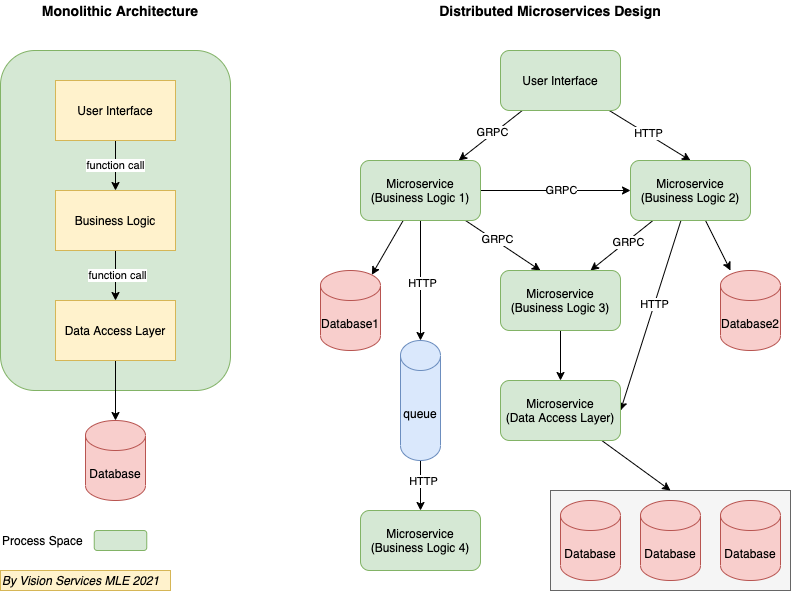

The diagram above was exported from draw.io. Its source (the exported page's mxGraphModel, read from the mxfile embedded in the PNG):
<mxGraphModel dx="972" dy="979" grid="1" gridSize="10" guides="1" tooltips="1" connect="1" arrows="1" fold="1" page="1" pageScale="1" pageWidth="850" pageHeight="1100" math="0" shadow="0">
  <root>
    <mxCell id="0" />
    <mxCell id="1" parent="0" />
    <mxCell id="44" value="" style="rounded=0;whiteSpace=wrap;html=1;fillColor=#f5f5f5;strokeColor=#666666;fontColor=#333333;" parent="1" vertex="1">
      <mxGeometry x="560" y="640" width="240" height="100" as="geometry" />
    </mxCell>
    <mxCell id="2" value="" style="rounded=1;whiteSpace=wrap;html=1;fillColor=#d5e8d4;strokeColor=#82b366;" parent="1" vertex="1">
      <mxGeometry x="10" y="200" width="230" height="340" as="geometry" />
    </mxCell>
    <mxCell id="30" value="function call" style="edgeStyle=none;rounded=0;orthogonalLoop=1;jettySize=auto;html=1;entryX=0.5;entryY=0;entryDx=0;entryDy=0;" parent="1" source="3" target="4" edge="1">
      <mxGeometry relative="1" as="geometry" />
    </mxCell>
    <mxCell id="3" value="User Interface" style="rounded=0;whiteSpace=wrap;html=1;fillColor=#fff2cc;strokeColor=#d6b656;" parent="1" vertex="1">
      <mxGeometry x="65" y="230" width="120" height="60" as="geometry" />
    </mxCell>
    <mxCell id="31" style="edgeStyle=none;rounded=0;orthogonalLoop=1;jettySize=auto;html=1;entryX=0.5;entryY=0;entryDx=0;entryDy=0;" parent="1" source="4" target="5" edge="1">
      <mxGeometry relative="1" as="geometry" />
    </mxCell>
    <mxCell id="33" value="function call" style="edgeLabel;html=1;align=center;verticalAlign=middle;resizable=0;points=[];" parent="31" vertex="1" connectable="0">
      <mxGeometry x="-0.0466" y="1" relative="1" as="geometry">
        <mxPoint as="offset" />
      </mxGeometry>
    </mxCell>
    <mxCell id="4" value="Business Logic" style="rounded=0;whiteSpace=wrap;html=1;fillColor=#fff2cc;strokeColor=#d6b656;" parent="1" vertex="1">
      <mxGeometry x="65" y="340" width="120" height="60" as="geometry" />
    </mxCell>
    <mxCell id="32" style="edgeStyle=none;rounded=0;orthogonalLoop=1;jettySize=auto;html=1;entryX=0.5;entryY=0;entryDx=0;entryDy=0;entryPerimeter=0;" parent="1" source="5" target="18" edge="1">
      <mxGeometry relative="1" as="geometry" />
    </mxCell>
    <mxCell id="5" value="Data Access Layer" style="rounded=0;whiteSpace=wrap;html=1;fillColor=#fff2cc;strokeColor=#d6b656;" parent="1" vertex="1">
      <mxGeometry x="65" y="450" width="120" height="60" as="geometry" />
    </mxCell>
    <mxCell id="7" value="&lt;font style=&quot;font-size: 14px&quot;&gt;&lt;b&gt;Monolithic Architecture&lt;/b&gt;&lt;/font&gt;" style="text;html=1;strokeColor=none;fillColor=none;align=center;verticalAlign=middle;whiteSpace=wrap;rounded=0;" parent="1" vertex="1">
      <mxGeometry x="20" y="150" width="220" height="20" as="geometry" />
    </mxCell>
    <mxCell id="13" value="&lt;font style=&quot;font-size: 14px&quot;&gt;&lt;b&gt;Distributed Microservices Design&lt;br&gt;&lt;/b&gt;&lt;/font&gt;" style="text;html=1;strokeColor=none;fillColor=none;align=center;verticalAlign=middle;whiteSpace=wrap;rounded=0;" parent="1" vertex="1">
      <mxGeometry x="370" y="150" width="380" height="20" as="geometry" />
    </mxCell>
    <mxCell id="26" style="rounded=0;orthogonalLoop=1;jettySize=auto;html=1;" parent="1" source="14" target="16" edge="1">
      <mxGeometry relative="1" as="geometry" />
    </mxCell>
    <mxCell id="28" value="GRPC" style="edgeLabel;html=1;align=center;verticalAlign=middle;resizable=0;points=[];" parent="26" vertex="1" connectable="0">
      <mxGeometry x="-0.078" y="-2" relative="1" as="geometry">
        <mxPoint as="offset" />
      </mxGeometry>
    </mxCell>
    <mxCell id="27" style="edgeStyle=none;rounded=0;orthogonalLoop=1;jettySize=auto;html=1;entryX=0.5;entryY=0;entryDx=0;entryDy=0;" parent="1" source="14" target="17" edge="1">
      <mxGeometry relative="1" as="geometry" />
    </mxCell>
    <mxCell id="29" value="HTTP" style="edgeLabel;html=1;align=center;verticalAlign=middle;resizable=0;points=[];" parent="27" vertex="1" connectable="0">
      <mxGeometry x="-0.0518" y="1" relative="1" as="geometry">
        <mxPoint as="offset" />
      </mxGeometry>
    </mxCell>
    <mxCell id="14" value="&lt;span&gt;User Interface&lt;/span&gt;" style="rounded=1;whiteSpace=wrap;html=1;fillColor=#d5e8d4;strokeColor=#82b366;" parent="1" vertex="1">
      <mxGeometry x="510" y="200" width="120" height="60" as="geometry" />
    </mxCell>
    <mxCell id="36" style="edgeStyle=none;rounded=0;orthogonalLoop=1;jettySize=auto;html=1;" parent="1" source="16" target="17" edge="1">
      <mxGeometry relative="1" as="geometry" />
    </mxCell>
    <mxCell id="48" value="GRPC" style="edgeLabel;html=1;align=center;verticalAlign=middle;resizable=0;points=[];" parent="36" vertex="1" connectable="0">
      <mxGeometry x="0.0733" y="1" relative="1" as="geometry">
        <mxPoint as="offset" />
      </mxGeometry>
    </mxCell>
    <mxCell id="38" style="edgeStyle=none;rounded=0;orthogonalLoop=1;jettySize=auto;html=1;entryX=0.333;entryY=0;entryDx=0;entryDy=0;entryPerimeter=0;" parent="1" source="16" target="34" edge="1">
      <mxGeometry relative="1" as="geometry" />
    </mxCell>
    <mxCell id="49" value="GRPC" style="edgeLabel;html=1;align=center;verticalAlign=middle;resizable=0;points=[];" parent="38" vertex="1" connectable="0">
      <mxGeometry x="-0.1821" y="2" relative="1" as="geometry">
        <mxPoint as="offset" />
      </mxGeometry>
    </mxCell>
    <mxCell id="42" style="edgeStyle=none;rounded=0;orthogonalLoop=1;jettySize=auto;html=1;entryX=0.855;entryY=0;entryDx=0;entryDy=4.35;entryPerimeter=0;" parent="1" source="16" target="19" edge="1">
      <mxGeometry relative="1" as="geometry" />
    </mxCell>
    <mxCell id="52" style="edgeStyle=none;rounded=0;orthogonalLoop=1;jettySize=auto;html=1;" parent="1" source="16" target="50" edge="1">
      <mxGeometry relative="1" as="geometry" />
    </mxCell>
    <mxCell id="54" value="HTTP" style="edgeLabel;html=1;align=center;verticalAlign=middle;resizable=0;points=[];" parent="52" vertex="1" connectable="0">
      <mxGeometry x="0.0362" y="1" relative="1" as="geometry">
        <mxPoint as="offset" />
      </mxGeometry>
    </mxCell>
    <mxCell id="16" value="Microservice&lt;br&gt;(Business Logic 1)&lt;span&gt;&lt;br&gt;&lt;/span&gt;" style="rounded=1;whiteSpace=wrap;html=1;fillColor=#d5e8d4;strokeColor=#82b366;" parent="1" vertex="1">
      <mxGeometry x="370" y="310" width="120" height="60" as="geometry" />
    </mxCell>
    <mxCell id="37" style="edgeStyle=none;rounded=0;orthogonalLoop=1;jettySize=auto;html=1;entryX=0.75;entryY=0;entryDx=0;entryDy=0;" parent="1" source="17" target="34" edge="1">
      <mxGeometry relative="1" as="geometry" />
    </mxCell>
    <mxCell id="56" value="GRPC" style="edgeLabel;html=1;align=center;verticalAlign=middle;resizable=0;points=[];" parent="37" vertex="1" connectable="0">
      <mxGeometry x="-0.1817" y="1" relative="1" as="geometry">
        <mxPoint as="offset" />
      </mxGeometry>
    </mxCell>
    <mxCell id="40" style="edgeStyle=none;rounded=0;orthogonalLoop=1;jettySize=auto;html=1;entryX=1;entryY=0.5;entryDx=0;entryDy=0;" parent="1" source="17" target="35" edge="1">
      <mxGeometry relative="1" as="geometry" />
    </mxCell>
    <mxCell id="57" value="HTTP" style="edgeLabel;html=1;align=center;verticalAlign=middle;resizable=0;points=[];" parent="40" vertex="1" connectable="0">
      <mxGeometry x="-0.1135" relative="1" as="geometry">
        <mxPoint as="offset" />
      </mxGeometry>
    </mxCell>
    <mxCell id="43" style="edgeStyle=none;rounded=0;orthogonalLoop=1;jettySize=auto;html=1;" parent="1" source="17" target="21" edge="1">
      <mxGeometry relative="1" as="geometry" />
    </mxCell>
    <mxCell id="17" value="Microservice&lt;br&gt;(Business Logic 2)" style="rounded=1;whiteSpace=wrap;html=1;fillColor=#d5e8d4;strokeColor=#82b366;" parent="1" vertex="1">
      <mxGeometry x="640" y="310" width="120" height="60" as="geometry" />
    </mxCell>
    <mxCell id="18" value="Database" style="shape=cylinder3;whiteSpace=wrap;html=1;boundedLbl=1;backgroundOutline=1;size=15;fillColor=#f8cecc;strokeColor=#b85450;" parent="1" vertex="1">
      <mxGeometry x="95" y="570" width="60" height="80" as="geometry" />
    </mxCell>
    <mxCell id="19" value="Database1" style="shape=cylinder3;whiteSpace=wrap;html=1;boundedLbl=1;backgroundOutline=1;size=15;fillColor=#f8cecc;strokeColor=#b85450;" parent="1" vertex="1">
      <mxGeometry x="330" y="420" width="60" height="80" as="geometry" />
    </mxCell>
    <mxCell id="20" value="Database" style="shape=cylinder3;whiteSpace=wrap;html=1;boundedLbl=1;backgroundOutline=1;size=15;fillColor=#f8cecc;strokeColor=#b85450;" parent="1" vertex="1">
      <mxGeometry x="650" y="650" width="60" height="80" as="geometry" />
    </mxCell>
    <mxCell id="21" value="Database2" style="shape=cylinder3;whiteSpace=wrap;html=1;boundedLbl=1;backgroundOutline=1;size=15;fillColor=#f8cecc;strokeColor=#b85450;" parent="1" vertex="1">
      <mxGeometry x="730" y="420" width="60" height="80" as="geometry" />
    </mxCell>
    <mxCell id="22" value="Process Space" style="text;html=1;strokeColor=none;fillColor=none;align=left;verticalAlign=middle;whiteSpace=wrap;rounded=0;" parent="1" vertex="1">
      <mxGeometry x="10" y="680" width="90" height="20" as="geometry" />
    </mxCell>
    <mxCell id="23" value="" style="rounded=1;whiteSpace=wrap;html=1;fillColor=#d5e8d4;strokeColor=#82b366;" parent="1" vertex="1">
      <mxGeometry x="103.75" y="680" width="52.5" height="20" as="geometry" />
    </mxCell>
    <mxCell id="39" style="edgeStyle=none;rounded=0;orthogonalLoop=1;jettySize=auto;html=1;" parent="1" source="34" target="35" edge="1">
      <mxGeometry relative="1" as="geometry" />
    </mxCell>
    <mxCell id="34" value="Microservice&lt;br&gt;(Business Logic 3)" style="rounded=1;whiteSpace=wrap;html=1;fillColor=#d5e8d4;strokeColor=#82b366;" parent="1" vertex="1">
      <mxGeometry x="510" y="420" width="120" height="60" as="geometry" />
    </mxCell>
    <mxCell id="41" style="edgeStyle=none;rounded=0;orthogonalLoop=1;jettySize=auto;html=1;entryX=0.5;entryY=0;entryDx=0;entryDy=0;" parent="1" source="35" target="44" edge="1">
      <mxGeometry relative="1" as="geometry">
        <mxPoint x="570" y="620" as="targetPoint" />
      </mxGeometry>
    </mxCell>
    <mxCell id="35" value="&lt;span&gt;Microservice&lt;br&gt;(Data Access Layer)&lt;/span&gt;" style="rounded=1;whiteSpace=wrap;html=1;fillColor=#d5e8d4;strokeColor=#82b366;" parent="1" vertex="1">
      <mxGeometry x="510" y="530" width="120" height="60" as="geometry" />
    </mxCell>
    <mxCell id="46" value="Database" style="shape=cylinder3;whiteSpace=wrap;html=1;boundedLbl=1;backgroundOutline=1;size=15;fillColor=#f8cecc;strokeColor=#b85450;" parent="1" vertex="1">
      <mxGeometry x="730" y="650" width="60" height="80" as="geometry" />
    </mxCell>
    <mxCell id="47" value="Database" style="shape=cylinder3;whiteSpace=wrap;html=1;boundedLbl=1;backgroundOutline=1;size=15;fillColor=#f8cecc;strokeColor=#b85450;" parent="1" vertex="1">
      <mxGeometry x="570" y="650" width="60" height="80" as="geometry" />
    </mxCell>
    <mxCell id="53" style="edgeStyle=none;rounded=0;orthogonalLoop=1;jettySize=auto;html=1;" parent="1" source="50" target="51" edge="1">
      <mxGeometry relative="1" as="geometry" />
    </mxCell>
    <mxCell id="55" value="HTTP" style="edgeLabel;html=1;align=center;verticalAlign=middle;resizable=0;points=[];" parent="53" vertex="1" connectable="0">
      <mxGeometry x="-0.1932" y="2" relative="1" as="geometry">
        <mxPoint as="offset" />
      </mxGeometry>
    </mxCell>
    <mxCell id="50" value="queue" style="shape=cylinder3;whiteSpace=wrap;html=1;boundedLbl=1;backgroundOutline=1;size=15;rotation=0;fillColor=#dae8fc;strokeColor=#6c8ebf;" parent="1" vertex="1">
      <mxGeometry x="410" y="490" width="40" height="120" as="geometry" />
    </mxCell>
    <mxCell id="51" value="Microservice&lt;br&gt;(Business Logic 4)" style="rounded=1;whiteSpace=wrap;html=1;fillColor=#d5e8d4;strokeColor=#82b366;" parent="1" vertex="1">
      <mxGeometry x="370" y="660" width="120" height="60" as="geometry" />
    </mxCell>
    <mxCell id="61" value="&lt;i&gt;By Vision Services MLE 2021&lt;/i&gt;" style="text;html=1;strokeColor=#d6b656;fillColor=#fff2cc;align=left;verticalAlign=middle;whiteSpace=wrap;rounded=0;strokeWidth=1;" vertex="1" parent="1">
      <mxGeometry x="10" y="720" width="170" height="20" as="geometry" />
    </mxCell>
  </root>
</mxGraphModel>